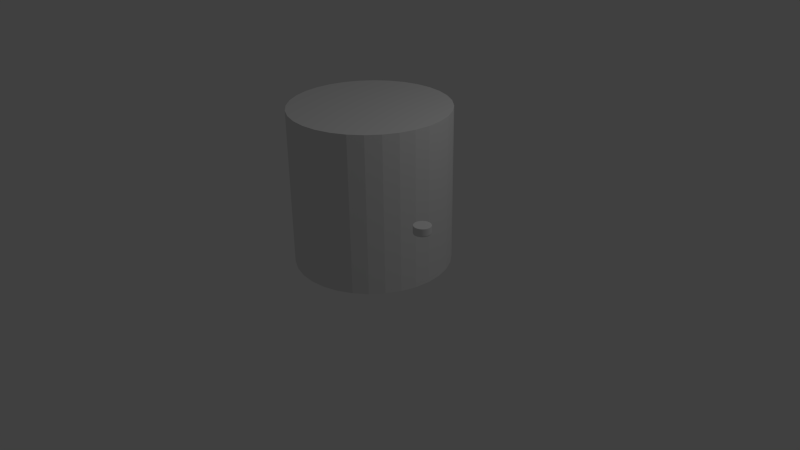# Source: Robot_Bee.blend  (saved by Blender 2.76.0; exported with 4.5.12 LTS)
import bpy
from mathutils import Matrix  # noqa: F401  (used for matrix-valued properties, if any)

bpy.ops.wm.read_factory_settings(use_empty=True)
scene = bpy.context.scene
scene.name = 'Scene'

# ---- collections
col_collection_1 = bpy.data.collections.new('Collection 1'); scene.collection.children.link(col_collection_1)

# ---- materials (node trees are filled in below, after node groups)
mat_antenna = bpy.data.materials.new('Antenna')
mat_antenna.alpha_threshold = 0.0
mat_antenna.use_transparent_shadow = False
mat_antenna.roughness = 0.5

# ---- material node trees

# ---- world
world_world = bpy.data.worlds.new('World'); scene.world = world_world
world_world.color = (0.05088, 0.05088, 0.05088)
world_world.use_sun_shadow = False
world_world.sun_shadow_jitter_overblur = 0.0
world_world.cycles.sampling_method = 'MANUAL'
world_world.cycles.sample_map_resolution = 256

# ---- cameras
cam_camera = bpy.data.cameras.new('Camera')
cam_camera.clip_end = 100.0
cam_camera.lens = 35.0
cam_camera.sensor_width = 32.0
cam_camera.sensor_height = 18.0
cam_camera.ortho_scale = 7.314
cam_camera.dof.focus_distance = 0.0
cam_camera.dof.aperture_fstop = 128.0

# ---- lights
light_lamp = bpy.data.lights.new('Lamp', 'POINT')
light_lamp.transmission_factor = 0.0
light_lamp.cutoff_distance = 30.0
light_lamp.energy = 100.0
light_lamp.shadow_buffer_clip_start = 1.001
light_lamp.shadow_soft_size = 0.1
light_lamp.shadow_maximum_resolution = 0.006
light_lamp.use_absolute_resolution = True
light_lamp.cycles.use_multiple_importance_sampling = False

# ---- meshes
me_cylinder_003 = bpy.data.meshes.new('Cylinder.003')
me_cylinder_003.from_pydata([(0.0, 1.0, -1.0), (0.0, 1.0, 1.0), (0.1951, 0.9808, -1.0), (0.1951, 0.9808, 1.0), (0.3827, 0.9239, -1.0), (0.3827, 0.9239, 1.0), (0.5556, 0.8315, -1.0), (0.5556, 0.8315, 1.0), (0.7071, 0.7071, -1.0), (0.7071, 0.7071, 1.0), (0.8315, 0.5556, -1.0), (0.8315, 0.5556, 1.0), (0.9239, 0.3827, -1.0), (0.9239, 0.3827, 1.0), (0.9808, 0.1951, -1.0), (0.9808, 0.1951, 1.0), (1.0, 7.55e-08, -1.0), (1.0, 7.55e-08, 1.0), (0.9808, -0.1951, -1.0), (0.9808, -0.1951, 1.0), (0.9239, -0.3827, -1.0), (0.9239, -0.3827, 1.0), (0.8315, -0.5556, -1.0), (0.8315, -0.5556, 1.0), (0.7071, -0.7071, -1.0), (0.7071, -0.7071, 1.0), (0.5556, -0.8315, -1.0), (0.5556, -0.8315, 1.0), (0.3827, -0.9239, -1.0), (0.3827, -0.9239, 1.0), (0.1951, -0.9808, -1.0), (0.1951, -0.9808, 1.0), (-3.258e-07, -1.0, -1.0), (-3.258e-07, -1.0, 1.0), (-0.1951, -0.9808, -1.0), (-0.1951, -0.9808, 1.0), (-0.3827, -0.9239, -1.0), (-0.3827, -0.9239, 1.0), (-0.5556, -0.8315, -1.0), (-0.5556, -0.8315, 1.0), (-0.7071, -0.7071, -1.0), (-0.7071, -0.7071, 1.0), (-0.8315, -0.5556, -1.0), (-0.8315, -0.5556, 1.0), (-0.9239, -0.3827, -1.0), (-0.9239, -0.3827, 1.0), (-0.9808, -0.1951, -1.0), (-0.9808, -0.1951, 1.0), (-1.0, 9.656e-07, -1.0), (-1.0, 9.656e-07, 1.0), (-0.9808, 0.1951, -1.0), (-0.9808, 0.1951, 1.0), (-0.9239, 0.3827, -1.0), (-0.9239, 0.3827, 1.0), (-0.8315, 0.5556, -1.0), (-0.8315, 0.5556, 1.0), (-0.7071, 0.7071, -1.0), (-0.7071, 0.7071, 1.0), (-0.5556, 0.8315, -1.0), (-0.5556, 0.8315, 1.0), (-0.3827, 0.9239, -1.0), (-0.3827, 0.9239, 1.0), (-0.1951, 0.9808, -1.0), (-0.1951, 0.9808, 1.0), (9.634e-09, 0.9189, -1.0), (0.1793, 0.9012, -1.0), (0.3516, 0.8489, -1.0), (0.5105, 0.764, -1.0), (0.6497, 0.6497, -1.0), (0.764, 0.5105, -1.0), (0.8489, 0.3516, -1.0), (0.9012, 0.1793, -1.0), (0.9189, 9.325e-08, -1.0), (0.9012, -0.1793, -1.0), (0.8489, -0.3516, -1.0), (0.764, -0.5105, -1.0), (0.6497, -0.6497, -1.0), (0.5105, -0.764, -1.0), (0.3516, -0.8489, -1.0), (0.1793, -0.9012, -1.0), (-2.898e-07, -0.9189, -1.0), (-0.1793, -0.9012, -1.0), (-0.3516, -0.8489, -1.0), (-0.5105, -0.764, -1.0), (-0.6497, -0.6497, -1.0), (-0.764, -0.5105, -1.0), (-0.8489, -0.3516, -1.0), (-0.9012, -0.1793, -1.0), (-0.9189, 9.111e-07, -1.0), (-0.9012, 0.1793, -1.0), (-0.8489, 0.3516, -1.0), (-0.764, 0.5105, -1.0), (-0.6497, 0.6497, -1.0), (-0.5105, 0.764, -1.0), (-0.3516, 0.8489, -1.0), (-0.1793, 0.9012, -1.0), (9.575e-08, 0.9189, 0.8555), (0.1793, 0.9012, 0.8555), (0.3516, 0.8489, 0.8555), (0.5105, 0.764, 0.8555), (0.6497, 0.6497, 0.8555), (0.764, 0.5105, 0.8555), (0.8489, 0.3516, 0.8555), (0.9012, 0.1793, 0.8555), (0.9189, 9.325e-08, 0.8555), (0.9012, -0.1793, 0.8555), (0.8489, -0.3516, 0.8555), (0.764, -0.5105, 0.8555), (0.6497, -0.6497, 0.8555), (0.5105, -0.764, 0.8555), (0.3516, -0.8489, 0.8555), (0.1793, -0.9012, 0.8555), (-2.037e-07, -0.9189, 0.8555), (-0.1793, -0.9012, 0.8555), (-0.3516, -0.8489, 0.8555), (-0.5105, -0.764, 0.8555), (-0.6497, -0.6497, 0.8555), (-0.764, -0.5105, 0.8555), (-0.8489, -0.3516, 0.8555), (-0.9012, -0.1793, 0.8555), (-0.9189, 9.111e-07, 0.8555), (-0.9012, 0.1793, 0.8555), (-0.8489, 0.3516, 0.8555), (-0.764, 0.5105, 0.8555), (-0.6497, 0.6497, 0.8555), (-0.5105, 0.764, 0.8555), (-0.3516, 0.8489, 0.8555), (-0.1793, 0.9012, 0.8555), (0.0, 1.0, -0.8), (0.1951, 0.9808, -0.8), (0.3827, 0.9239, -0.8), (0.5556, 0.8315, -0.8), (0.7071, 0.7071, -0.8), (0.8315, 0.5556, -0.8), (0.9239, 0.3827, -0.8), (0.9808, 0.1951, -0.8), (1.0, 7.55e-08, -0.8), (0.9808, -0.1951, -0.8), (0.9239, -0.3827, -0.8), (0.8315, -0.5556, -0.8), (0.7071, -0.7071, -0.8), (0.5556, -0.8315, -0.8), (0.3827, -0.9239, -0.8), (0.1951, -0.9808, -0.8), (-3.258e-07, -1.0, -0.8), (-0.1951, -0.9808, -0.8), (-0.3827, -0.9239, -0.8), (-0.5556, -0.8315, -0.8), (-0.7071, -0.7071, -0.8), (-0.8315, -0.5556, -0.8), (-0.9239, -0.3827, -0.8), (-0.9808, -0.1951, -0.8), (-1.0, 9.656e-07, -0.8), (-0.9808, 0.1951, -0.8), (-0.9239, 0.3827, -0.8), (-0.8315, 0.5556, -0.8), (-0.7071, 0.7071, -0.8), (-0.5556, 0.8315, -0.8), (-0.3827, 0.9239, -0.8), (-0.1951, 0.9808, -0.8), (0.3516, 0.8489, -0.8), (0.1793, 0.9012, -0.8), (-0.5105, 0.764, -0.8), (-0.6497, 0.6497, -0.8), (-2.725e-07, -0.9189, -0.8), (0.1793, -0.9012, -0.8), (0.5105, 0.764, -0.8), (-0.3516, 0.8489, -0.8), (-0.1793, -0.9012, -0.8), (0.6497, 0.6497, -0.8), (-0.1793, 0.9012, -0.8), (-0.3516, -0.8489, -0.8), (0.764, 0.5105, -0.8), (2.686e-08, 0.9189, -0.8), (-0.5105, -0.764, -0.8), (0.8489, 0.3516, -0.8), (-0.6497, -0.6497, -0.8), (0.9012, 0.1793, -0.8), (-0.764, -0.5105, -0.8), (0.9189, 9.325e-08, -0.8), (-0.8489, -0.3516, -0.8), (0.9012, -0.1793, -0.8), (-0.9012, -0.1793, -0.8), (0.8489, -0.3516, -0.8), (-0.9189, 9.111e-07, -0.8), (0.764, -0.5105, -0.8), (-0.9012, 0.1793, -0.8), (0.6497, -0.6497, -0.8), (-0.8489, 0.3516, -0.8), (0.5105, -0.764, -0.8), (-0.764, 0.5105, -0.8), (0.3516, -0.8489, -0.8), (-0.1951, 0.9808, -0.6), (-0.3827, 0.9239, -0.6), (-0.5556, 0.8315, -0.6), (-0.7071, 0.7071, -0.6), (-0.8315, 0.5556, -0.6), (-0.9239, 0.3827, -0.6), (-0.9808, 0.1951, -0.6), (-1.0, 9.656e-07, -0.6), (-0.9808, -0.1951, -0.6), (-0.9239, -0.3827, -0.6), (-0.8315, -0.5556, -0.6), (-0.7071, -0.7071, -0.6), (-0.5556, -0.8315, -0.6), (-0.3827, -0.9239, -0.6), (-0.1951, -0.9808, -0.6), (-3.258e-07, -1.0, -0.6), (0.1951, -0.9808, -0.6), (0.3827, -0.9239, -0.6), (0.5556, -0.8315, -0.6), (0.7071, -0.7071, -0.6), (0.8315, -0.5556, -0.6), (0.9239, -0.3827, -0.6), (0.9808, -0.1951, -0.6), (1.0, 7.55e-08, -0.6), (0.9808, 0.1951, -0.6), (0.9239, 0.3827, -0.6), (0.8315, 0.5556, -0.6), (0.7071, 0.7071, -0.6), (0.5556, 0.8315, -0.6), (0.3827, 0.9239, -0.6), (0.1951, 0.9808, -0.6), (0.0, 1.0, -0.6), (0.1793, -0.9012, -0.6), (-0.6497, 0.6497, -0.6), (0.1793, 0.9012, -0.6), (0.3516, -0.8489, -0.6), (-0.764, 0.5105, -0.6), (0.5105, -0.764, -0.6), (-0.8489, 0.3516, -0.6), (0.6497, -0.6497, -0.6), (-0.9012, 0.1793, -0.6), (0.764, -0.5105, -0.6), (-0.9189, 9.111e-07, -0.6), (0.8489, -0.3516, -0.6), (-0.9012, -0.1793, -0.6), (0.9012, -0.1793, -0.6), (-0.8489, -0.3516, -0.6), (0.9189, 9.325e-08, -0.6), (-0.764, -0.5105, -0.6), (0.9012, 0.1793, -0.6), (-0.6497, -0.6497, -0.6), (0.8489, 0.3516, -0.6), (-0.5105, -0.764, -0.6), (5.194e-08, 0.9189, -0.6), (0.764, 0.5105, -0.6), (-0.3516, -0.8489, -0.6), (-0.1793, 0.9012, -0.6), (0.6497, 0.6497, -0.6), (-0.1793, -0.9012, -0.6), (-0.3516, 0.8489, -0.6), (0.5105, 0.764, -0.6), (-2.475e-07, -0.9189, -0.6), (-0.5105, 0.764, -0.6), (0.3516, 0.8489, -0.6), (-0.1951, 0.9808, 0.2), (-0.3827, 0.9239, 0.2), (-0.5556, 0.8315, 0.2), (-0.7071, 0.7071, 0.2), (-0.8315, 0.5556, 0.2), (-0.9239, 0.3827, 0.2), (-0.9808, 0.1951, 0.2), (-1.0, 9.656e-07, 0.2), (-0.9808, -0.1951, 0.2), (-0.9239, -0.3827, 0.2), (-0.8315, -0.5556, 0.2), (-0.7071, -0.7071, 0.2), (-0.5556, -0.8315, 0.2), (-0.3827, -0.9239, 0.2), (-0.1951, -0.9808, 0.2), (-3.258e-07, -1.0, 0.2), (0.1951, -0.9808, 0.2), (0.3827, -0.9239, 0.2), (0.5556, -0.8315, 0.2), (0.7071, -0.7071, 0.2), (0.8315, -0.5556, 0.2), (0.9239, -0.3827, 0.2), (0.9808, -0.1951, 0.2), (1.0, 7.55e-08, 0.2), (0.9808, 0.1951, 0.2), (0.9239, 0.3827, 0.2), (0.8315, 0.5556, 0.2), (0.7071, 0.7071, 0.2), (0.5556, 0.8315, 0.2), (0.3827, 0.9239, 0.2), (0.1951, 0.9808, 0.2), (0.0, 1.0, 0.2), (0.1793, -0.9012, 0.2005), (-0.6497, 0.6497, 0.2005), (0.1793, 0.9012, 0.2005), (0.3516, 0.8489, 0.2005), (-0.5105, 0.764, 0.2005), (-2.234e-07, -0.9189, 0.2005), (0.5105, 0.764, 0.2005), (-0.3516, 0.8489, 0.2005), (-0.1793, -0.9012, 0.2005), (0.6497, 0.6497, 0.2005), (-0.1793, 0.9012, 0.2005), (-0.3516, -0.8489, 0.2005), (0.764, 0.5105, 0.2005), (7.603e-08, 0.9189, 0.2005), (-0.5105, -0.764, 0.2005), (0.8489, 0.3516, 0.2005), (-0.6497, -0.6497, 0.2005), (0.9012, 0.1793, 0.2005), (-0.764, -0.5105, 0.2005), (0.9189, 9.325e-08, 0.2005), (-0.8489, -0.3516, 0.2005), (0.9012, -0.1793, 0.2005), (-0.9012, -0.1793, 0.2005), (0.8489, -0.3516, 0.2005), (-0.9189, 9.111e-07, 0.2005), (0.764, -0.5105, 0.2005), (-0.9012, 0.1793, 0.2005), (0.6497, -0.6497, 0.2005), (-0.8489, 0.3516, 0.2005), (0.5105, -0.764, 0.2005), (-0.764, 0.5105, 0.2005), (0.3516, -0.8489, 0.2005), (0.3516, 0.8489, 0.397), (-0.5105, 0.764, 0.397), (-2.175e-07, -0.9189, 0.397), (0.5105, 0.764, 0.397), (-0.3516, 0.8489, 0.397), (-0.1793, -0.9012, 0.397), (0.6497, 0.6497, 0.397), (-0.1793, 0.9012, 0.397), (-0.3516, -0.8489, 0.397), (0.764, 0.5105, 0.397), (8.195e-08, 0.9189, 0.397), (-0.5105, -0.764, 0.397), (0.8489, 0.3516, 0.397), (-0.6497, -0.6497, 0.397), (0.9012, 0.1793, 0.397), (-0.764, -0.5105, 0.397), (0.9189, 9.325e-08, 0.397), (-0.8489, -0.3516, 0.397), (0.9012, -0.1793, 0.397), (-0.9012, -0.1793, 0.397), (0.8489, -0.3516, 0.397), (-0.9189, 9.111e-07, 0.397), (0.764, -0.5105, 0.397), (-0.9012, 0.1793, 0.397), (0.6497, -0.6497, 0.397), (-0.8489, 0.3516, 0.397), (0.5105, -0.764, 0.397), (-0.764, 0.5105, 0.397), (0.3516, -0.8489, 0.397), (0.1793, -0.9012, 0.397), (-0.6497, 0.6497, 0.397), (0.1793, 0.9012, 0.397), (0.0, 1.0, 0.4), (-0.1951, 0.9808, 0.4), (-0.3827, 0.9239, 0.4), (-0.5556, 0.8315, 0.4), (-0.7071, 0.7071, 0.4), (-0.8315, 0.5556, 0.4), (-0.9239, 0.3827, 0.4), (-0.9808, 0.1951, 0.4), (-1.0, 9.656e-07, 0.4), (-0.9808, -0.1951, 0.4), (-0.9239, -0.3827, 0.4), (-0.8315, -0.5556, 0.4), (-0.7071, -0.7071, 0.4), (-0.5556, -0.8315, 0.4), (-0.3827, -0.9239, 0.4), (-0.1951, -0.9808, 0.4), (-3.258e-07, -1.0, 0.4), (0.1951, -0.9808, 0.4), (0.3827, -0.9239, 0.4), (0.5556, -0.8315, 0.4), (0.7071, -0.7071, 0.4), (0.8315, -0.5556, 0.4), (0.9239, -0.3827, 0.4), (0.9808, -0.1951, 0.4), (1.0, 7.55e-08, 0.4), (0.9808, 0.1951, 0.4), (0.9239, 0.3827, 0.4), (0.8315, 0.5556, 0.4), (0.7071, 0.7071, 0.4), (0.5556, 0.8315, 0.4), (0.3827, 0.9239, 0.4), (0.1951, 0.9808, 0.4)], [], [(348, 349, 111, 110), (352, 1, 3, 383), (383, 3, 5, 382), (382, 5, 7, 381), (381, 7, 9, 380), (380, 9, 11, 379), (379, 11, 13, 378), (378, 13, 15, 377), (377, 15, 17, 376), (376, 17, 19, 375), (375, 19, 21, 374), (374, 21, 23, 373), (373, 23, 25, 372), (372, 25, 27, 371), (371, 27, 29, 370), (370, 29, 31, 369), (369, 31, 33, 368), (368, 33, 35, 367), (367, 35, 37, 366), (366, 37, 39, 365), (365, 39, 41, 364), (364, 41, 43, 363), (363, 43, 45, 362), (362, 45, 47, 361), (361, 47, 49, 360), (360, 49, 51, 359), (359, 51, 53, 358), (358, 53, 55, 357), (357, 55, 57, 356), (356, 57, 59, 355), (3, 1, 63, 61, 59, 57, 55, 53, 51, 49, 47, 45, 43, 41, 39, 37, 35, 33, 31, 29, 27, 25, 23, 21, 19, 17, 15, 13, 11, 9, 7, 5), (355, 59, 61, 354), (353, 63, 1, 352), (2, 4, 66, 65), (20, 22, 75, 74), (38, 40, 84, 83), (56, 58, 93, 92), (12, 14, 71, 70), (30, 32, 80, 79), (48, 50, 89, 88), (4, 6, 67, 66), (22, 24, 76, 75), (40, 42, 85, 84), (58, 60, 94, 93), (14, 16, 72, 71), (32, 34, 81, 80), (50, 52, 90, 89), (6, 8, 68, 67), (24, 26, 77, 76), (42, 44, 86, 85), (60, 62, 95, 94), (16, 18, 73, 72), (34, 36, 82, 81), (52, 54, 91, 90), (8, 10, 69, 68), (26, 28, 78, 77), (44, 46, 87, 86), (0, 2, 65, 64), (62, 0, 64, 95), (18, 20, 74, 73), (36, 38, 83, 82), (54, 56, 92, 91), (10, 12, 70, 69), (28, 30, 79, 78), (46, 48, 88, 87), (96, 97, 98, 99, 100, 101, 102, 103, 104, 105, 106, 107, 108, 109, 110, 111, 112, 113, 114, 115, 116, 117, 118, 119, 120, 121, 122, 123, 124, 125, 126, 127), (158, 193, 192, 159), (351, 320, 98, 97), (350, 321, 125, 124), (349, 322, 112, 111), (320, 323, 99, 98), (321, 324, 126, 125), (322, 325, 113, 112), (323, 326, 100, 99), (324, 327, 127, 126), (325, 328, 114, 113), (326, 329, 101, 100), (327, 330, 96, 127), (328, 331, 115, 114), (329, 332, 102, 101), (331, 333, 116, 115), (332, 334, 103, 102), (333, 335, 117, 116), (334, 336, 104, 103), (335, 337, 118, 117), (336, 338, 105, 104), (337, 339, 119, 118), (338, 340, 106, 105), (339, 341, 120, 119), (340, 342, 107, 106), (341, 343, 121, 120), (342, 344, 108, 107), (343, 345, 122, 121), (344, 346, 109, 108), (345, 347, 123, 122), (346, 348, 110, 109), (330, 351, 97, 96), (60, 158, 159, 62), (62, 159, 128, 0), (58, 157, 158, 60), (56, 156, 157, 58), (54, 155, 156, 56), (52, 154, 155, 54), (50, 153, 154, 52), (48, 152, 153, 50), (46, 151, 152, 48), (44, 150, 151, 46), (42, 149, 150, 44), (40, 148, 149, 42), (38, 147, 148, 40), (36, 146, 147, 38), (34, 145, 146, 36), (32, 144, 145, 34), (30, 143, 144, 32), (28, 142, 143, 30), (26, 141, 142, 28), (24, 140, 141, 26), (22, 139, 140, 24), (20, 138, 139, 22), (18, 137, 138, 20), (16, 136, 137, 18), (14, 135, 136, 16), (12, 134, 135, 14), (10, 133, 134, 12), (8, 132, 133, 10), (6, 131, 132, 8), (4, 130, 131, 6), (2, 129, 130, 4), (0, 128, 129, 2), (347, 350, 124, 123), (78, 79, 165, 191), (91, 92, 163, 190), (64, 65, 161, 173), (77, 78, 191, 189), (90, 91, 190, 188), (76, 77, 189, 187), (89, 90, 188, 186), (75, 76, 187, 185), (88, 89, 186, 184), (74, 75, 185, 183), (87, 88, 184, 182), (73, 74, 183, 181), (86, 87, 182, 180), (72, 73, 181, 179), (85, 86, 180, 178), (71, 72, 179, 177), (84, 85, 178, 176), (70, 71, 177, 175), (83, 84, 176, 174), (69, 70, 175, 172), (82, 83, 174, 171), (95, 64, 173, 170), (68, 69, 172, 169), (81, 82, 171, 168), (94, 95, 170, 167), (67, 68, 169, 166), (80, 81, 168, 164), (93, 94, 167, 162), (66, 67, 166, 160), (79, 80, 164, 165), (92, 93, 162, 163), (65, 66, 160, 161), (190, 163, 225, 228), (128, 223, 222, 129), (129, 222, 221, 130), (130, 221, 220, 131), (131, 220, 219, 132), (132, 219, 218, 133), (133, 218, 217, 134), (134, 217, 216, 135), (135, 216, 215, 136), (136, 215, 214, 137), (137, 214, 213, 138), (138, 213, 212, 139), (139, 212, 211, 140), (140, 211, 210, 141), (141, 210, 209, 142), (142, 209, 208, 143), (143, 208, 207, 144), (144, 207, 206, 145), (145, 206, 205, 146), (146, 205, 204, 147), (147, 204, 203, 148), (148, 203, 202, 149), (149, 202, 201, 150), (150, 201, 200, 151), (151, 200, 199, 152), (152, 199, 198, 153), (153, 198, 197, 154), (154, 197, 196, 155), (155, 196, 195, 156), (156, 195, 194, 157), (157, 194, 193, 158), (159, 192, 223, 128), (191, 165, 224, 227), (161, 160, 255, 226), (163, 162, 254, 225), (165, 164, 253, 224), (160, 166, 252, 255), (162, 167, 251, 254), (164, 168, 250, 253), (166, 169, 249, 252), (167, 170, 248, 251), (168, 171, 247, 250), (169, 172, 246, 249), (170, 173, 245, 248), (171, 174, 244, 247), (172, 175, 243, 246), (174, 176, 242, 244), (175, 177, 241, 243), (176, 178, 240, 242), (177, 179, 239, 241), (178, 180, 238, 240), (179, 181, 237, 239), (180, 182, 236, 238), (181, 183, 235, 237), (182, 184, 234, 236), (183, 185, 233, 235), (184, 186, 232, 234), (185, 187, 231, 233), (186, 188, 230, 232), (187, 189, 229, 231), (188, 190, 228, 230), (189, 191, 227, 229), (173, 161, 226, 245), (354, 61, 63, 353), (193, 257, 256, 192), (192, 256, 287, 223), (194, 258, 257, 193), (195, 259, 258, 194), (196, 260, 259, 195), (197, 261, 260, 196), (198, 262, 261, 197), (199, 263, 262, 198), (200, 264, 263, 199), (201, 265, 264, 200), (202, 266, 265, 201), (203, 267, 266, 202), (204, 268, 267, 203), (205, 269, 268, 204), (206, 270, 269, 205), (207, 271, 270, 206), (208, 272, 271, 207), (209, 273, 272, 208), (210, 274, 273, 209), (211, 275, 274, 210), (212, 276, 275, 211), (213, 277, 276, 212), (214, 278, 277, 213), (215, 279, 278, 214), (216, 280, 279, 215), (217, 281, 280, 216), (218, 282, 281, 217), (219, 283, 282, 218), (220, 284, 283, 219), (221, 285, 284, 220), (222, 286, 285, 221), (223, 287, 286, 222), (228, 225, 289, 318), (245, 226, 290, 301), (229, 227, 319, 317), (230, 228, 318, 316), (231, 229, 317, 315), (232, 230, 316, 314), (233, 231, 315, 313), (234, 232, 314, 312), (235, 233, 313, 311), (236, 234, 312, 310), (237, 235, 311, 309), (238, 236, 310, 308), (239, 237, 309, 307), (240, 238, 308, 306), (241, 239, 307, 305), (242, 240, 306, 304), (243, 241, 305, 303), (244, 242, 304, 302), (246, 243, 303, 300), (247, 244, 302, 299), (248, 245, 301, 298), (249, 246, 300, 297), (250, 247, 299, 296), (251, 248, 298, 295), (252, 249, 297, 294), (253, 250, 296, 293), (254, 251, 295, 292), (255, 252, 294, 291), (224, 253, 293, 288), (225, 254, 292, 289), (226, 255, 291, 290), (227, 224, 288, 319), (318, 289, 350, 347), (301, 290, 351, 330), (317, 319, 348, 346), (316, 318, 347, 345), (315, 317, 346, 344), (314, 316, 345, 343), (313, 315, 344, 342), (312, 314, 343, 341), (311, 313, 342, 340), (310, 312, 341, 339), (309, 311, 340, 338), (308, 310, 339, 337), (307, 309, 338, 336), (306, 308, 337, 335), (305, 307, 336, 334), (304, 306, 335, 333), (303, 305, 334, 332), (302, 304, 333, 331), (300, 303, 332, 329), (299, 302, 331, 328), (298, 301, 330, 327), (297, 300, 329, 326), (296, 299, 328, 325), (295, 298, 327, 324), (294, 297, 326, 323), (293, 296, 325, 322), (292, 295, 324, 321), (291, 294, 323, 320), (288, 293, 322, 349), (289, 292, 321, 350), (290, 291, 320, 351), (319, 288, 349, 348), (257, 354, 353, 256), (256, 353, 352, 287), (258, 355, 354, 257), (259, 356, 355, 258), (260, 357, 356, 259), (261, 358, 357, 260), (262, 359, 358, 261), (263, 360, 359, 262), (264, 361, 360, 263), (265, 362, 361, 264), (266, 363, 362, 265), (267, 364, 363, 266), (268, 365, 364, 267), (269, 366, 365, 268), (270, 367, 366, 269), (271, 368, 367, 270), (272, 369, 368, 271), (273, 370, 369, 272), (274, 371, 370, 273), (275, 372, 371, 274), (276, 373, 372, 275), (277, 374, 373, 276), (278, 375, 374, 277), (279, 376, 375, 278), (280, 377, 376, 279), (281, 378, 377, 280), (282, 379, 378, 281), (283, 380, 379, 282), (284, 381, 380, 283), (285, 382, 381, 284), (286, 383, 382, 285), (287, 352, 383, 286)])
me_cylinder_003.use_remesh_preserve_volume = False
me_cylinder_003.use_remesh_preserve_attributes = False
me_cylinder_003.use_mirror_vertex_groups = False
me_cylinder_003.update()
me_cylinder = bpy.data.meshes.new('Cylinder')
me_cylinder.from_pydata([(0.0, 1.0, -2.392), (0.0, 1.0, -3.576e-07), (0.1951, 0.9808, -2.392), (0.1951, 0.9808, -3.576e-07), (0.3827, 0.9239, -2.392), (0.3827, 0.9239, -3.576e-07), (0.5556, 0.8315, -2.392), (0.5556, 0.8315, -3.576e-07), (0.7071, 0.7071, -2.392), (0.7071, 0.7071, -3.576e-07), (0.8315, 0.5556, -2.392), (0.8315, 0.5556, -3.576e-07), (0.9239, 0.3827, -2.392), (0.9239, 0.3827, -3.576e-07), (0.9808, 0.1951, -2.392), (0.9808, 0.1951, -3.576e-07), (1.0, 7.55e-08, -2.392), (1.0, 7.55e-08, -3.576e-07), (0.9808, -0.1951, -2.392), (0.9808, -0.1951, -3.576e-07), (0.9239, -0.3827, -2.392), (0.9239, -0.3827, -3.576e-07), (0.8315, -0.5556, -2.392), (0.8315, -0.5556, -3.576e-07), (0.7071, -0.7071, -2.392), (0.7071, -0.7071, -3.576e-07), (0.5556, -0.8315, -2.392), (0.5556, -0.8315, -3.576e-07), (0.3827, -0.9239, -2.392), (0.3827, -0.9239, -3.576e-07), (0.1951, -0.9808, -2.392), (0.1951, -0.9808, -3.576e-07), (-3.258e-07, -1.0, -2.392), (-3.258e-07, -1.0, -3.576e-07), (-0.1951, -0.9808, -2.392), (-0.1951, -0.9808, -3.576e-07), (-0.3827, -0.9239, -2.392), (-0.3827, -0.9239, -3.576e-07), (-0.5556, -0.8315, -2.392), (-0.5556, -0.8315, -3.576e-07), (-0.7071, -0.7071, -2.392), (-0.7071, -0.7071, -3.576e-07), (-0.8315, -0.5556, -2.392), (-0.8315, -0.5556, -3.576e-07), (-0.9239, -0.3827, -2.392), (-0.9239, -0.3827, -3.576e-07), (-0.9808, -0.1951, -2.392), (-0.9808, -0.1951, -3.576e-07), (-1.0, 9.656e-07, -2.392), (-1.0, 9.656e-07, -3.576e-07), (-0.9808, 0.1951, -2.392), (-0.9808, 0.1951, -3.576e-07), (-0.9239, 0.3827, -2.392), (-0.9239, 0.3827, -3.576e-07), (-0.8315, 0.5556, -2.392), (-0.8315, 0.5556, -3.576e-07), (-0.7071, 0.7071, -2.392), (-0.7071, 0.7071, -3.576e-07), (-0.5556, 0.8315, -2.392), (-0.5556, 0.8315, -3.576e-07), (-0.3827, 0.9239, -2.392), (-0.3827, 0.9239, -3.576e-07), (-0.1951, 0.9808, -2.392), (-0.1951, 0.9808, -3.576e-07), (0.0, 1.0, -0.1537), (0.1951, 0.9808, -0.1537), (0.3827, 0.9239, -0.1537), (0.5556, 0.8315, -0.1537), (0.7071, 0.7071, -0.1537), (0.8315, 0.5556, -0.1537), (0.9239, 0.3827, -0.1537), (0.9808, 0.1951, -0.1537), (1.0, 7.55e-08, -0.1537), (0.9808, -0.1951, -0.1537), (0.9239, -0.3827, -0.1537), (0.8315, -0.5556, -0.1537), (0.7071, -0.7071, -0.1537), (0.5556, -0.8315, -0.1537), (0.3827, -0.9239, -0.1537), (0.1951, -0.9808, -0.1537), (-3.258e-07, -1.0, -0.1537), (-0.1951, -0.9808, -0.1537), (-0.3827, -0.9239, -0.1537), (-0.5556, -0.8315, -0.1537), (-0.7071, -0.7071, -0.1537), (-0.8315, -0.5556, -0.1537), (-0.9239, -0.3827, -0.1537), (-0.9808, -0.1951, -0.1537), (-1.0, 9.656e-07, -0.1537), (-0.9808, 0.1951, -0.1537), (-0.9239, 0.3827, -0.1537), (-0.8315, 0.5556, -0.1537), (-0.7071, 0.7071, -0.1537), (-0.5556, 0.8315, -0.1537), (-0.3827, 0.9239, -0.1537), (-0.1951, 0.9808, -0.1537), (0.1951, 0.9808, -2.226), (0.3827, 0.9239, -2.226), (0.5556, 0.8315, -2.226), (0.7071, 0.7071, -2.226), (0.8315, 0.5556, -2.226), (0.9239, 0.3827, -2.226), (0.9808, 0.1951, -2.226), (1.0, 7.55e-08, -2.226), (0.9808, -0.1951, -2.226), (0.9239, -0.3827, -2.226), (0.8315, -0.5556, -2.226), (0.7071, -0.7071, -2.226), (0.5556, -0.8315, -2.226), (0.3827, -0.9239, -2.226), (0.1951, -0.9808, -2.226), (-3.258e-07, -1.0, -2.226), (-0.1951, -0.9808, -2.226), (-0.3827, -0.9239, -2.226), (-0.5556, -0.8315, -2.226), (-0.7071, -0.7071, -2.226), (-0.8315, -0.5556, -2.226), (-0.9239, -0.3827, -2.226), (-0.9808, -0.1951, -2.226), (-1.0, 9.656e-07, -2.226), (-0.9808, 0.1951, -2.226), (-0.9239, 0.3827, -2.226), (-0.8315, 0.5556, -2.226), (-0.7071, 0.7071, -2.226), (-0.5556, 0.8315, -2.226), (-0.3827, 0.9239, -2.226), (-0.1951, 0.9808, -2.226), (0.0, 1.0, -2.226), (0.1822, 0.9161, -3.576e-07), (7.494e-09, 0.9341, -3.576e-07), (0.3575, 0.863, -3.576e-07), (0.5189, 0.7767, -3.576e-07), (0.6605, 0.6605, -3.576e-07), (0.7767, 0.5189, -3.576e-07), (0.863, 0.3575, -3.576e-07), (0.9161, 0.1822, -3.576e-07), (0.9341, 8.692e-08, -3.576e-07), (0.9161, -0.1822, -3.576e-07), (0.863, -0.3575, -3.576e-07), (0.7767, -0.5189, -3.576e-07), (0.6605, -0.6605, -3.576e-07), (0.5189, -0.7767, -3.576e-07), (0.3575, -0.863, -3.576e-07), (0.1822, -0.9161, -3.576e-07), (-2.969e-07, -0.9341, -3.576e-07), (-0.1822, -0.9161, -3.576e-07), (-0.3575, -0.863, -3.576e-07), (-0.5189, -0.7767, -3.576e-07), (-0.6605, -0.6605, -3.576e-07), (-0.7767, -0.5189, -3.576e-07), (-0.863, -0.3575, -3.576e-07), (-0.9161, -0.1822, -3.576e-07), (-0.9341, 9.183e-07, -3.576e-07), (-0.9161, 0.1822, -3.576e-07), (-0.863, 0.3575, -3.576e-07), (-0.7767, 0.5189, -3.576e-07), (-0.6605, 0.6605, -3.576e-07), (-0.5189, 0.7767, -3.576e-07), (-0.3575, 0.863, -3.576e-07), (-0.1822, 0.9161, -3.576e-07)], [], [(64, 1, 3, 65), (65, 3, 5, 66), (66, 5, 7, 67), (67, 7, 9, 68), (68, 9, 11, 69), (69, 11, 13, 70), (70, 13, 15, 71), (71, 15, 17, 72), (72, 17, 19, 73), (73, 19, 21, 74), (74, 21, 23, 75), (75, 23, 25, 76), (76, 25, 27, 77), (77, 27, 29, 78), (78, 29, 31, 79), (79, 31, 33, 80), (80, 33, 35, 81), (81, 35, 37, 82), (82, 37, 39, 83), (83, 39, 41, 84), (84, 41, 43, 85), (85, 43, 45, 86), (86, 45, 47, 87), (87, 47, 49, 88), (88, 49, 51, 89), (89, 51, 53, 90), (90, 53, 55, 91), (91, 55, 57, 92), (92, 57, 59, 93), (93, 59, 61, 94), (7, 5, 130, 131), (95, 63, 1, 64), (94, 61, 63, 95), (0, 2, 4, 6, 8, 10, 12, 14, 16, 18, 20, 22, 24, 26, 28, 30, 32, 34, 36, 38, 40, 42, 44, 46, 48, 50, 52, 54, 56, 58, 60, 62), (125, 94, 95, 126), (126, 95, 64, 127), (124, 93, 94, 125), (123, 92, 93, 124), (122, 91, 92, 123), (121, 90, 91, 122), (120, 89, 90, 121), (119, 88, 89, 120), (118, 87, 88, 119), (117, 86, 87, 118), (116, 85, 86, 117), (115, 84, 85, 116), (114, 83, 84, 115), (113, 82, 83, 114), (112, 81, 82, 113), (111, 80, 81, 112), (110, 79, 80, 111), (109, 78, 79, 110), (108, 77, 78, 109), (107, 76, 77, 108), (106, 75, 76, 107), (105, 74, 75, 106), (104, 73, 74, 105), (103, 72, 73, 104), (102, 71, 72, 103), (101, 70, 71, 102), (100, 69, 70, 101), (99, 68, 69, 100), (98, 67, 68, 99), (97, 66, 67, 98), (96, 65, 66, 97), (127, 64, 65, 96), (0, 127, 96, 2), (2, 96, 97, 4), (4, 97, 98, 6), (6, 98, 99, 8), (8, 99, 100, 10), (10, 100, 101, 12), (12, 101, 102, 14), (14, 102, 103, 16), (16, 103, 104, 18), (18, 104, 105, 20), (20, 105, 106, 22), (22, 106, 107, 24), (24, 107, 108, 26), (26, 108, 109, 28), (28, 109, 110, 30), (30, 110, 111, 32), (32, 111, 112, 34), (34, 112, 113, 36), (36, 113, 114, 38), (38, 114, 115, 40), (40, 115, 116, 42), (42, 116, 117, 44), (44, 117, 118, 46), (46, 118, 119, 48), (48, 119, 120, 50), (50, 120, 121, 52), (52, 121, 122, 54), (54, 122, 123, 56), (56, 123, 124, 58), (58, 124, 125, 60), (62, 126, 127, 0), (60, 125, 126, 62), (128, 129, 159, 158, 157, 156, 155, 154, 153, 152, 151, 150, 149, 148, 147, 146, 145, 144, 143, 142, 141, 140, 139, 138, 137, 136, 135, 134, 133, 132, 131, 130), (25, 23, 139, 140), (43, 41, 148, 149), (61, 59, 157, 158), (17, 15, 135, 136), (35, 33, 144, 145), (53, 51, 153, 154), (9, 7, 131, 132), (27, 25, 140, 141), (45, 43, 149, 150), (63, 61, 158, 159), (19, 17, 136, 137), (37, 35, 145, 146), (55, 53, 154, 155), (11, 9, 132, 133), (29, 27, 141, 142), (47, 45, 150, 151), (3, 1, 129, 128), (1, 63, 159, 129), (21, 19, 137, 138), (39, 37, 146, 147), (57, 55, 155, 156), (13, 11, 133, 134), (31, 29, 142, 143), (49, 47, 151, 152), (5, 3, 128, 130), (23, 21, 138, 139), (41, 39, 147, 148), (59, 57, 156, 157), (15, 13, 134, 135), (33, 31, 143, 144), (51, 49, 152, 153)])
me_cylinder.polygons.foreach_set('use_smooth', [True] * 130)
me_cylinder.materials.append(mat_antenna)
me_cylinder.use_remesh_preserve_volume = False
me_cylinder.use_remesh_preserve_attributes = False
me_cylinder.use_mirror_vertex_groups = False
me_cylinder.update()

# ---- objects
ob_cylinder = bpy.data.objects.new('Cylinder', me_cylinder_003)
ob_cylinder_001 = bpy.data.objects.new('Cylinder.001', me_cylinder)
ob_lamp = bpy.data.objects.new('Lamp', light_lamp)
ob_camera = bpy.data.objects.new('Camera', cam_camera)

# ---- transforms, parenting, visibility, modifiers, constraints
ob_cylinder.location = (0.0, 0.0, 1.0)
ob_cylinder.lineart.crease_threshold = 0.0
ob_cylinder_001.location = (1.699, -0.8, 1.3)
ob_cylinder_001.scale = (0.1, 0.1, 0.0418)
ob_cylinder_001.lineart.crease_threshold = 0.0
_m = ob_cylinder_001.modifiers.new('Subsurf', 'SUBSURF')
_m.uv_smooth = 'PRESERVE_CORNERS'
_m.quality = 2
_m.levels = 3
_m.show_only_control_edges = False
ob_lamp.location = (4.076, 1.005, 5.904)
ob_lamp.rotation_euler = (0.6503, 0.05522, 1.866)
ob_lamp.lock_rotations_4d = False
ob_lamp.empty_display_type = 'ARROWS'
ob_lamp.color = (0.0, 0.0, 0.0, 0.0)
ob_lamp.lineart.crease_threshold = 0.0
ob_camera.location = (7.481, -6.508, 5.344)
ob_camera.rotation_euler = (1.109, 0.01082, 0.8149)
ob_camera.lock_rotations_4d = False
ob_camera.empty_display_type = 'ARROWS'
ob_camera.color = (0.0, 0.0, 0.0, 0.0)
ob_camera.display_type = 'WIRE'
ob_camera.lineart.crease_threshold = 0.0

# ---- collection membership
col_collection_1.objects.link(ob_cylinder)
col_collection_1.objects.link(ob_cylinder_001)
col_collection_1.objects.link(ob_lamp)
col_collection_1.objects.link(ob_camera)

# ---- scene / render settings (as saved in the file)
scene.camera = ob_camera
scene.frame_start = 1; scene.frame_end = 250; scene.frame_set(1)
scene.render.engine = 'BLENDER_EEVEE_NEXT'
scene.render.resolution_percentage = 50
scene.render.dither_intensity = 0.0
scene.cycles.use_denoising = False
scene.cycles.samples = 10
scene.cycles.sampling_pattern = 'TABULATED_SOBOL'
scene.cycles.light_sampling_threshold = 0.0
scene.cycles.use_adaptive_sampling = False
scene.cycles.use_light_tree = False
scene.cycles.blur_glossy = 0.0
scene.cycles.pixel_filter_type = 'GAUSSIAN'
scene.cycles.sample_clamp_indirect = 0.0
scene.view_settings.view_transform = 'Standard'
bpy.context.view_layer.update()
